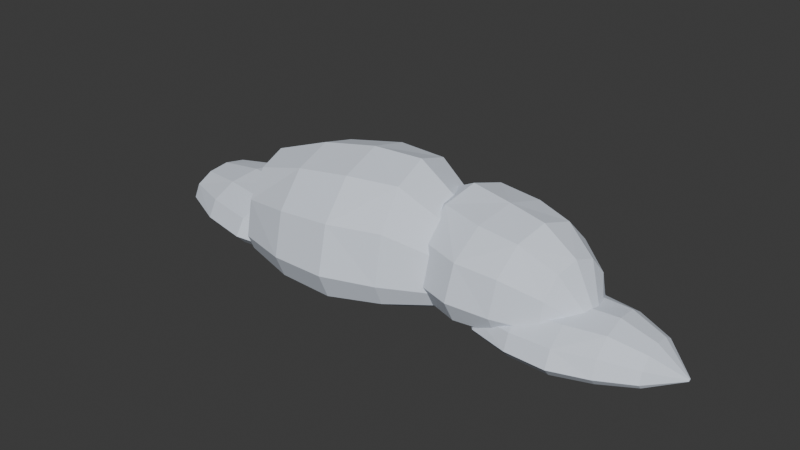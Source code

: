 # Source: cloud_bank_2.blend  (saved by Blender 4.5.87; exported with 4.5.12 LTS)
import bpy
from mathutils import Matrix  # noqa: F401  (used for matrix-valued properties, if any)

bpy.ops.wm.read_factory_settings(use_empty=True)
scene = bpy.context.scene
scene.name = 'Scene'

# ---- collections
col_collection = bpy.data.collections.new('Collection'); scene.collection.children.link(col_collection)

# ---- materials (node trees are filled in below, after node groups)
mat_cloud_silver_vapor_008 = bpy.data.materials.new('Cloud silver vapor.008')
mat_cloud_silver_vapor_008.diffuse_color = (0.75, 0.81, 0.91, 1.0)
mat_cloud_silver_vapor_009 = bpy.data.materials.new('Cloud silver vapor.009')
mat_cloud_silver_vapor_009.diffuse_color = (0.75, 0.81, 0.91, 1.0)
mat_cloud_silver_vapor_010 = bpy.data.materials.new('Cloud silver vapor.010')
mat_cloud_silver_vapor_010.diffuse_color = (0.75, 0.81, 0.91, 1.0)
mat_cloud_silver_vapor_011 = bpy.data.materials.new('Cloud silver vapor.011')
mat_cloud_silver_vapor_011.diffuse_color = (0.75, 0.81, 0.91, 1.0)

# ---- material node trees
mat_cloud_silver_vapor_008.use_nodes = True; mat_cloud_silver_vapor_008.node_tree.nodes.clear()
_N = mat_cloud_silver_vapor_008.node_tree.nodes; _L = mat_cloud_silver_vapor_008.node_tree.links
n0 = _N.new('ShaderNodeBsdfPrincipled'); n0.name = 'Principled BSDF'; n0.location = (-200, 100)
n0.inputs[0].default_value = (0.75, 0.81, 0.91, 1.0)
n0.inputs[2].default_value = 1.0
n1 = _N.new('ShaderNodeOutputMaterial'); n1.name = 'Material Output'; n1.location = (200, 100)
_L.new(n0.outputs[0], n1.inputs[0])
n1.is_active_output = True
mat_cloud_silver_vapor_009.use_nodes = True; mat_cloud_silver_vapor_009.node_tree.nodes.clear()
_N = mat_cloud_silver_vapor_009.node_tree.nodes; _L = mat_cloud_silver_vapor_009.node_tree.links
n0 = _N.new('ShaderNodeBsdfPrincipled'); n0.name = 'Principled BSDF'; n0.location = (-200, 100)
n0.inputs[0].default_value = (0.75, 0.81, 0.91, 1.0)
n0.inputs[2].default_value = 1.0
n1 = _N.new('ShaderNodeOutputMaterial'); n1.name = 'Material Output'; n1.location = (200, 100)
_L.new(n0.outputs[0], n1.inputs[0])
n1.is_active_output = True
mat_cloud_silver_vapor_010.use_nodes = True; mat_cloud_silver_vapor_010.node_tree.nodes.clear()
_N = mat_cloud_silver_vapor_010.node_tree.nodes; _L = mat_cloud_silver_vapor_010.node_tree.links
n0 = _N.new('ShaderNodeBsdfPrincipled'); n0.name = 'Principled BSDF'; n0.location = (-200, 100)
n0.inputs[0].default_value = (0.75, 0.81, 0.91, 1.0)
n0.inputs[2].default_value = 1.0
n1 = _N.new('ShaderNodeOutputMaterial'); n1.name = 'Material Output'; n1.location = (200, 100)
_L.new(n0.outputs[0], n1.inputs[0])
n1.is_active_output = True
mat_cloud_silver_vapor_011.use_nodes = True; mat_cloud_silver_vapor_011.node_tree.nodes.clear()
_N = mat_cloud_silver_vapor_011.node_tree.nodes; _L = mat_cloud_silver_vapor_011.node_tree.links
n0 = _N.new('ShaderNodeBsdfPrincipled'); n0.name = 'Principled BSDF'; n0.location = (-200, 100)
n0.inputs[0].default_value = (0.75, 0.81, 0.91, 1.0)
n0.inputs[2].default_value = 1.0
n1 = _N.new('ShaderNodeOutputMaterial'); n1.name = 'Material Output'; n1.location = (200, 100)
_L.new(n0.outputs[0], n1.inputs[0])
n1.is_active_output = True

# ---- world
world_world = bpy.data.worlds.new('World'); scene.world = world_world
world_world.use_nodes = True; world_world.node_tree.nodes.clear()
_N = world_world.node_tree.nodes; _L = world_world.node_tree.links
n0 = _N.new('ShaderNodeOutputWorld'); n0.name = 'World Output'; n0.location = (200, 100)
n1 = _N.new('ShaderNodeBackground'); n1.name = 'Background'; n1.location = (-200, 100)
n1.inputs[0].default_value = (0.05088, 0.05088, 0.05088, 1.0)
_L.new(n1.outputs[0], n0.inputs[0])
n0.is_active_output = True
world_world.color = (0.05088, 0.05088, 0.05088)
world_world.sun_shadow_jitter_overblur = 0.0

# ---- meshes
me_cloud_bank_2_joined_vapor_lobe_00 = bpy.data.meshes.new('Cloud bank 2 joined vapor lobe 00')
me_cloud_bank_2_joined_vapor_lobe_00.from_pydata([(-122.6, 6.8, 1.031), (-122.6, 6.665, 1.298), (-122.7, 6.295, 1.494), (-122.7, 5.79, 1.565), (-122.8, 5.285, 1.494), (-122.8, 4.916, 1.298), (-122.8, 4.78, 1.031), (-122.8, 4.916, 0.8888), (-122.8, 5.285, 0.7847), (-122.7, 5.79, 0.7466), (-122.7, 6.295, 0.7847), (-122.6, 6.665, 0.8888), (-104.8, 22.06, 2.468), (-105.0, 19.66, 8.02), (-105.7, 13.11, 12.08), (-106.6, 4.169, 13.57), (-107.4, -4.776, 12.08), (-108.1, -11.32, 8.02), (-108.3, -13.72, 2.468), (-108.1, -11.32, -0.05103), (-107.4, -4.776, -1.895), (-106.6, 4.169, -2.57), (-105.7, 13.11, -1.895), (-105.0, 19.66, -0.05103), (-82.02, 27.94, 3.156), (-82.36, 24.46, 10.34), (-83.32, 14.95, 15.6), (-84.62, 1.969, 17.52), (-85.92, -11.02, 15.6), (-86.88, -20.52, 10.34), (-87.23, -24.0, 3.156), (-86.88, -20.52, -0.5009), (-85.92, -11.02, -3.178), (-84.62, 1.969, -4.158), (-83.32, 14.95, -3.178), (-82.36, 24.46, -0.5009), (-59.22, 28.57, 3.402), (-59.61, 24.7, 10.31), (-60.67, 14.14, 15.37), (-62.11, -0.2895, 17.22), (-63.56, -14.72, 15.37), (-64.62, -25.28, 10.31), (-65.01, -29.14, 3.402), (-64.62, -25.28, -0.6615), (-63.56, -14.72, -3.636), (-62.11, -0.2895, -4.725), (-60.67, 14.14, -3.636), (-59.61, 24.7, -0.6615), (-39.48, 21.92, 3.009), (-39.81, 18.67, 9.863), (-40.7, 9.803, 14.88), (-41.92, -2.316, 16.72), (-43.13, -14.44, 14.88), (-44.02, -23.31, 9.863), (-44.35, -26.55, 3.009), (-44.02, -23.31, -0.4045), (-43.13, -14.44, -2.903), (-41.92, -2.316, -3.818), (-40.7, 9.803, -2.903), (-39.81, 18.67, -0.4045), (-21.8, 12.28, 2.345), (-22.02, 10.07, 7.423), (-22.62, 4.055, 11.14), (-23.45, -4.169, 12.5), (-24.27, -12.39, 11.14), (-24.88, -18.41, 7.423), (-25.1, -20.62, 2.345), (-24.88, -18.41, 0.02929), (-24.27, -12.39, -1.666), (-23.45, -4.169, -2.287), (-22.62, 4.055, -1.666), (-22.02, 10.07, 0.02929), (-7.188, -4.78, 1.031), (-7.202, -4.916, 1.292), (-7.239, -5.285, 1.484), (-7.29, -5.79, 1.554), (-7.34, -6.295, 1.484), (-7.378, -6.665, 1.292), (-7.391, -6.8, 1.031), (-7.378, -6.665, 0.8888), (-7.34, -6.295, 0.7847), (-7.29, -5.79, 0.7466), (-7.239, -5.285, 0.7847), (-7.202, -4.916, 0.8888)], [], [(11, 10, 9, 8, 7, 6, 5, 4, 3, 2, 1, 0), (0, 1, 13), (0, 13, 12), (1, 2, 13), (2, 14, 13), (2, 3, 15), (2, 15, 14), (3, 4, 15), (4, 16, 15), (4, 5, 17), (4, 17, 16), (5, 6, 17), (6, 18, 17), (6, 7, 19), (6, 19, 18), (7, 8, 19), (8, 20, 19), (8, 9, 21), (8, 21, 20), (9, 10, 21), (10, 22, 21), (10, 11, 23), (10, 23, 22), (11, 0, 23), (0, 12, 23), (12, 13, 24), (13, 25, 24), (13, 14, 26), (13, 26, 25), (14, 15, 26), (15, 27, 26), (15, 16, 28), (15, 28, 27), (16, 17, 28), (17, 29, 28), (17, 18, 30), (17, 30, 29), (18, 19, 30), (19, 31, 30), (19, 20, 32), (19, 32, 31), (20, 21, 32), (21, 33, 32), (21, 22, 34), (21, 34, 33), (22, 23, 34), (23, 35, 34), (23, 12, 24), (23, 24, 35), (24, 25, 37), (24, 37, 36), (25, 26, 37), (26, 38, 37), (26, 27, 39), (26, 39, 38), (27, 28, 39), (28, 40, 39), (28, 29, 41), (28, 41, 40), (29, 30, 41), (30, 42, 41), (30, 31, 43), (30, 43, 42), (31, 32, 43), (32, 44, 43), (32, 33, 45), (32, 45, 44), (33, 34, 45), (34, 46, 45), (34, 35, 47), (34, 47, 46), (35, 24, 47), (24, 36, 47), (36, 37, 48), (37, 49, 48), (37, 38, 50), (37, 50, 49), (38, 39, 50), (39, 51, 50), (39, 40, 52), (39, 52, 51), (40, 41, 52), (41, 53, 52), (41, 42, 54), (41, 54, 53), (42, 43, 54), (43, 55, 54), (43, 44, 56), (43, 56, 55), (44, 45, 56), (45, 57, 56), (45, 46, 58), (45, 58, 57), (46, 47, 58), (47, 59, 58), (47, 36, 48), (47, 48, 59), (48, 49, 61), (48, 61, 60), (49, 50, 61), (50, 62, 61), (50, 51, 63), (50, 63, 62), (51, 52, 63), (52, 64, 63), (52, 53, 65), (52, 65, 64), (53, 54, 65), (54, 66, 65), (54, 55, 67), (54, 67, 66), (55, 56, 67), (56, 68, 67), (56, 57, 69), (56, 69, 68), (57, 58, 69), (58, 70, 69), (58, 59, 71), (58, 71, 70), (59, 48, 71), (48, 60, 71), (60, 61, 72), (61, 73, 72), (61, 62, 74), (61, 74, 73), (62, 63, 74), (63, 75, 74), (63, 64, 76), (63, 76, 75), (64, 65, 76), (65, 77, 76), (65, 66, 78), (65, 78, 77), (66, 67, 78), (67, 79, 78), (67, 68, 80), (67, 80, 79), (68, 69, 80), (69, 81, 80), (69, 70, 82), (69, 82, 81), (70, 71, 82), (71, 83, 82), (71, 60, 72), (71, 72, 83), (72, 73, 74, 75, 76, 77, 78, 79, 80, 81, 82, 83)])
me_cloud_bank_2_joined_vapor_lobe_00.materials.append(mat_cloud_silver_vapor_008)
me_cloud_bank_2_joined_vapor_lobe_00.update()
me_cloud_bank_2_joined_vapor_lobe_01 = bpy.data.meshes.new('Cloud bank 2 joined vapor lobe 01')
me_cloud_bank_2_joined_vapor_lobe_01.from_pydata([(-73.73, -9.862, 4.798), (-73.71, -10.04, 5.587), (-73.65, -10.52, 6.164), (-73.57, -11.18, 6.376), (-73.49, -11.84, 6.164), (-73.43, -12.33, 5.587), (-73.41, -12.5, 4.798), (-73.43, -12.33, 4.412), (-73.49, -11.84, 4.13), (-73.57, -11.18, 4.026), (-73.65, -10.52, 4.13), (-73.71, -10.04, 4.412), (-59.71, 14.22, 8.7), (-59.33, 11.09, 23.59), (-58.3, 2.524, 34.49), (-56.89, -9.172, 38.48), (-55.48, -20.87, 34.49), (-54.45, -29.43, 23.59), (-54.07, -32.56, 8.7), (-54.45, -29.43, 1.861), (-55.48, -20.87, -3.144), (-56.89, -9.172, -4.977), (-58.3, 2.524, -3.144), (-59.33, 11.09, 1.861), (-38.35, 27.51, 10.57), (-37.8, 22.96, 28.5), (-36.3, 10.53, 41.62), (-34.25, -6.442, 46.43), (-32.21, -23.42, 41.62), (-30.71, -35.85, 28.5), (-30.16, -40.4, 10.57), (-30.71, -35.85, 0.6406), (-32.21, -23.42, -6.626), (-34.25, -6.442, -9.286), (-36.3, 10.53, -6.626), (-37.8, 22.96, 0.6406), (-15.57, 34.09, 11.23), (-14.96, 29.03, 30.73), (-13.3, 15.22, 45.0), (-11.02, -3.641, 50.22), (-8.747, -22.5, 45.0), (-7.082, -36.31, 30.73), (-6.473, -41.37, 11.23), (-7.082, -36.31, 0.2045), (-8.747, -22.5, -7.87), (-11.02, -3.641, -10.82), (-13.3, 15.22, -7.87), (-14.96, 29.03, 0.2045), (6.006, 30.56, 10.17), (6.518, 26.32, 30.07), (7.917, 14.72, 44.65), (9.827, -1.127, 49.98), (11.74, -16.97, 44.65), (13.14, -28.57, 30.07), (13.65, -32.82, 10.17), (13.14, -28.57, 0.9022), (11.74, -16.97, -5.88), (9.827, -1.127, -8.363), (7.917, 14.72, -5.88), (6.518, 26.32, 0.9022), (26.3, 22.68, 8.366), (26.64, 19.79, 21.5), (27.59, 11.92, 31.12), (28.89, 1.172, 34.64), (30.19, -9.581, 31.12), (31.13, -17.45, 21.5), (31.48, -20.33, 8.366), (31.13, -17.45, 2.08), (30.19, -9.581, -2.523), (28.89, 1.172, -4.207), (27.59, 11.92, -2.523), (26.64, 19.79, 2.08), (45.41, 4.503, 4.798), (45.43, 4.326, 5.464), (45.49, 3.843, 5.951), (45.57, 3.183, 6.129), (45.65, 2.523, 5.951), (45.71, 2.039, 5.464), (45.73, 1.862, 4.798), (45.71, 2.039, 4.412), (45.65, 2.523, 4.13), (45.57, 3.183, 4.026), (45.49, 3.843, 4.13), (45.43, 4.326, 4.412)], [], [(11, 10, 9, 8, 7, 6, 5, 4, 3, 2, 1, 0), (0, 1, 13), (0, 13, 12), (1, 2, 13), (2, 14, 13), (2, 3, 15), (2, 15, 14), (3, 4, 15), (4, 16, 15), (4, 5, 17), (4, 17, 16), (5, 6, 17), (6, 18, 17), (6, 7, 19), (6, 19, 18), (7, 8, 19), (8, 20, 19), (8, 9, 21), (8, 21, 20), (9, 10, 21), (10, 22, 21), (10, 11, 23), (10, 23, 22), (11, 0, 23), (0, 12, 23), (12, 13, 24), (13, 25, 24), (13, 14, 26), (13, 26, 25), (14, 15, 26), (15, 27, 26), (15, 16, 28), (15, 28, 27), (16, 17, 28), (17, 29, 28), (17, 18, 30), (17, 30, 29), (18, 19, 30), (19, 31, 30), (19, 20, 32), (19, 32, 31), (20, 21, 32), (21, 33, 32), (21, 22, 34), (21, 34, 33), (22, 23, 34), (23, 35, 34), (23, 12, 24), (23, 24, 35), (24, 25, 37), (24, 37, 36), (25, 26, 37), (26, 38, 37), (26, 27, 39), (26, 39, 38), (27, 28, 39), (28, 40, 39), (28, 29, 41), (28, 41, 40), (29, 30, 41), (30, 42, 41), (30, 31, 43), (30, 43, 42), (31, 32, 43), (32, 44, 43), (32, 33, 45), (32, 45, 44), (33, 34, 45), (34, 46, 45), (34, 35, 47), (34, 47, 46), (35, 24, 47), (24, 36, 47), (36, 37, 48), (37, 49, 48), (37, 38, 50), (37, 50, 49), (38, 39, 50), (39, 51, 50), (39, 40, 52), (39, 52, 51), (40, 41, 52), (41, 53, 52), (41, 42, 54), (41, 54, 53), (42, 43, 54), (43, 55, 54), (43, 44, 56), (43, 56, 55), (44, 45, 56), (45, 57, 56), (45, 46, 58), (45, 58, 57), (46, 47, 58), (47, 59, 58), (47, 36, 48), (47, 48, 59), (48, 49, 61), (48, 61, 60), (49, 50, 61), (50, 62, 61), (50, 51, 63), (50, 63, 62), (51, 52, 63), (52, 64, 63), (52, 53, 65), (52, 65, 64), (53, 54, 65), (54, 66, 65), (54, 55, 67), (54, 67, 66), (55, 56, 67), (56, 68, 67), (56, 57, 69), (56, 69, 68), (57, 58, 69), (58, 70, 69), (58, 59, 71), (58, 71, 70), (59, 48, 71), (48, 60, 71), (60, 61, 72), (61, 73, 72), (61, 62, 74), (61, 74, 73), (62, 63, 74), (63, 75, 74), (63, 64, 76), (63, 76, 75), (64, 65, 76), (65, 77, 76), (65, 66, 78), (65, 78, 77), (66, 67, 78), (67, 79, 78), (67, 68, 80), (67, 80, 79), (68, 69, 80), (69, 81, 80), (69, 70, 82), (69, 82, 81), (70, 71, 82), (71, 83, 82), (71, 60, 72), (71, 72, 83), (72, 73, 74, 75, 76, 77, 78, 79, 80, 81, 82, 83)])
me_cloud_bank_2_joined_vapor_lobe_01.materials.append(mat_cloud_silver_vapor_009)
me_cloud_bank_2_joined_vapor_lobe_01.update()
me_cloud_bank_2_joined_vapor_lobe_02 = bpy.data.meshes.new('Cloud bank 2 joined vapor lobe 02')
me_cloud_bank_2_joined_vapor_lobe_02.from_pydata([(-3.208, 13.75, 6.209), (-3.232, 13.6, 6.769), (-3.298, 13.2, 7.179), (-3.387, 12.65, 7.328), (-3.476, 12.09, 7.179), (-3.541, 11.69, 6.769), (-3.565, 11.54, 6.209), (-3.541, 11.69, 5.905), (-3.476, 12.09, 5.681), (-3.387, 12.65, 5.6), (-3.298, 13.2, 5.681), (-3.232, 13.6, 5.905), (13.04, 30.09, 9.289), (12.62, 27.47, 21.12), (11.46, 20.3, 29.79), (9.881, 10.51, 32.96), (8.301, 0.7127, 29.79), (7.144, -6.456, 21.12), (6.721, -9.081, 9.289), (7.144, -6.456, 3.891), (8.301, 0.7127, -0.06144), (9.881, 10.51, -1.508), (11.46, 20.3, -0.06144), (12.62, 27.47, 3.891), (32.48, 36.03, 10.76), (31.86, 32.22, 26.51), (30.18, 21.82, 38.04), (27.89, 7.6, 42.26), (25.59, -6.616, 38.04), (23.91, -17.02, 26.51), (23.3, -20.83, 10.76), (23.91, -17.02, 2.927), (25.59, -6.616, -2.81), (27.89, 7.6, -4.91), (30.18, 21.82, -2.81), (31.86, 32.22, 2.927), (51.47, 36.21, 11.29), (50.78, 31.98, 26.1), (48.92, 20.41, 36.94), (46.37, 4.618, 40.91), (43.82, -11.18, 36.94), (41.95, -22.74, 26.1), (41.27, -26.97, 11.29), (41.95, -22.74, 2.582), (43.82, -11.18, -3.792), (46.37, 4.618, -6.125), (48.92, 20.41, -3.792), (50.78, 31.98, 2.582), (67.24, 28.48, 10.45), (66.66, 24.92, 24.8), (65.1, 15.21, 35.31), (62.95, 1.941, 39.16), (60.81, -11.33, 35.31), (59.25, -21.04, 24.8), (58.67, -24.6, 10.45), (59.25, -21.04, 3.133), (60.81, -11.33, -2.221), (62.95, 1.941, -4.181), (65.1, 15.21, -2.221), (66.66, 24.92, 3.133), (81.02, 17.5, 9.026), (80.64, 15.09, 19.96), (79.57, 8.497, 27.97), (78.12, -0.506, 30.9), (76.67, -9.51, 27.97), (75.6, -16.1, 19.96), (75.21, -18.51, 9.026), (75.6, -16.1, 4.063), (76.67, -9.51, 0.4294), (78.12, -0.506, -0.9005), (79.57, 8.497, 0.4294), (80.64, 15.09, 4.063), (91.57, -1.542, 6.209), (91.54, -1.69, 6.782), (91.48, -2.094, 7.201), (91.39, -2.647, 7.355), (91.3, -3.2, 7.201), (91.23, -3.605, 6.782), (91.21, -3.753, 6.209), (91.23, -3.605, 5.905), (91.3, -3.2, 5.681), (91.39, -2.647, 5.6), (91.48, -2.094, 5.681), (91.54, -1.69, 5.905)], [], [(11, 10, 9, 8, 7, 6, 5, 4, 3, 2, 1, 0), (0, 1, 13), (0, 13, 12), (1, 2, 13), (2, 14, 13), (2, 3, 15), (2, 15, 14), (3, 4, 15), (4, 16, 15), (4, 5, 17), (4, 17, 16), (5, 6, 17), (6, 18, 17), (6, 7, 19), (6, 19, 18), (7, 8, 19), (8, 20, 19), (8, 9, 21), (8, 21, 20), (9, 10, 21), (10, 22, 21), (10, 11, 23), (10, 23, 22), (11, 0, 23), (0, 12, 23), (12, 13, 24), (13, 25, 24), (13, 14, 26), (13, 26, 25), (14, 15, 26), (15, 27, 26), (15, 16, 28), (15, 28, 27), (16, 17, 28), (17, 29, 28), (17, 18, 30), (17, 30, 29), (18, 19, 30), (19, 31, 30), (19, 20, 32), (19, 32, 31), (20, 21, 32), (21, 33, 32), (21, 22, 34), (21, 34, 33), (22, 23, 34), (23, 35, 34), (23, 12, 24), (23, 24, 35), (24, 25, 37), (24, 37, 36), (25, 26, 37), (26, 38, 37), (26, 27, 39), (26, 39, 38), (27, 28, 39), (28, 40, 39), (28, 29, 41), (28, 41, 40), (29, 30, 41), (30, 42, 41), (30, 31, 43), (30, 43, 42), (31, 32, 43), (32, 44, 43), (32, 33, 45), (32, 45, 44), (33, 34, 45), (34, 46, 45), (34, 35, 47), (34, 47, 46), (35, 24, 47), (24, 36, 47), (36, 37, 48), (37, 49, 48), (37, 38, 50), (37, 50, 49), (38, 39, 50), (39, 51, 50), (39, 40, 52), (39, 52, 51), (40, 41, 52), (41, 53, 52), (41, 42, 54), (41, 54, 53), (42, 43, 54), (43, 55, 54), (43, 44, 56), (43, 56, 55), (44, 45, 56), (45, 57, 56), (45, 46, 58), (45, 58, 57), (46, 47, 58), (47, 59, 58), (47, 36, 48), (47, 48, 59), (48, 49, 61), (48, 61, 60), (49, 50, 61), (50, 62, 61), (50, 51, 63), (50, 63, 62), (51, 52, 63), (52, 64, 63), (52, 53, 65), (52, 65, 64), (53, 54, 65), (54, 66, 65), (54, 55, 67), (54, 67, 66), (55, 56, 67), (56, 68, 67), (56, 57, 69), (56, 69, 68), (57, 58, 69), (58, 70, 69), (58, 59, 71), (58, 71, 70), (59, 48, 71), (48, 60, 71), (60, 61, 72), (61, 73, 72), (61, 62, 74), (61, 74, 73), (62, 63, 74), (63, 75, 74), (63, 64, 76), (63, 76, 75), (64, 65, 76), (65, 77, 76), (65, 66, 78), (65, 78, 77), (66, 67, 78), (67, 79, 78), (67, 68, 80), (67, 80, 79), (68, 69, 80), (69, 81, 80), (69, 70, 82), (69, 82, 81), (70, 71, 82), (71, 83, 82), (71, 60, 72), (71, 72, 83), (72, 73, 74, 75, 76, 77, 78, 79, 80, 81, 82, 83)])
me_cloud_bank_2_joined_vapor_lobe_02.materials.append(mat_cloud_silver_vapor_010)
me_cloud_bank_2_joined_vapor_lobe_02.update()
me_cloud_bank_2_joined_vapor_lobe_03 = bpy.data.meshes.new('Cloud bank 2 joined vapor lobe 03')
me_cloud_bank_2_joined_vapor_lobe_03.from_pydata([(36.13, -6.522, -0.04265), (36.14, -6.639, 0.2252), (36.18, -6.957, 0.4214), (36.22, -7.393, 0.4931), (36.26, -7.828, 0.4214), (36.3, -8.147, 0.2252), (36.31, -8.263, -0.04265), (36.3, -8.147, -0.1747), (36.26, -7.828, -0.2714), (36.22, -7.393, -0.3068), (36.18, -6.957, -0.2714), (36.14, -6.639, -0.1747), (46.93, 9.26, 1.292), (47.14, 7.194, 6.402), (47.7, 1.549, 10.14), (48.48, -6.163, 11.51), (49.25, -13.87, 10.14), (49.82, -19.52, 6.402), (50.03, -21.59, 1.292), (49.82, -19.52, -1.047), (49.25, -13.87, -2.76), (48.48, -6.163, -3.387), (47.7, 1.549, -2.76), (47.14, 7.194, -1.047), (62.87, 17.89, 1.931), (63.17, 14.89, 8.108), (63.99, 6.7, 12.63), (65.11, -4.494, 14.28), (66.24, -15.69, 12.63), (67.06, -23.88, 8.108), (67.36, -26.88, 1.931), (67.06, -23.88, -1.465), (66.24, -15.69, -3.951), (65.11, -4.494, -4.861), (63.99, 6.7, -3.951), (63.17, 14.89, -1.465), (79.69, 22.09, 2.159), (80.03, 18.76, 8.79), (80.94, 9.657, 13.64), (82.19, -2.78, 15.42), (83.44, -15.22, 13.64), (84.35, -24.32, 8.79), (84.68, -27.66, 2.159), (84.35, -24.32, -1.614), (83.44, -15.22, -4.376), (82.19, -2.78, -5.387), (80.94, 9.657, -4.376), (80.03, 18.76, -1.614), (95.42, 19.65, 1.794), (95.7, 16.85, 8.572), (96.46, 9.205, 13.53), (97.51, -1.243, 15.35), (98.56, -11.69, 13.53), (99.33, -19.34, 8.572), (99.61, -22.14, 1.794), (99.33, -19.34, -1.376), (98.56, -11.69, -3.696), (97.51, -1.243, -4.545), (96.46, 9.205, -3.696), (95.7, 16.85, -1.376), (110.1, 14.34, 1.178), (110.3, 12.44, 5.699), (110.8, 7.252, 9.008), (111.5, 0.1627, 10.22), (112.2, -6.927, 9.008), (112.8, -12.12, 5.699), (112.9, -14.02, 1.178), (112.8, -12.12, -0.9728), (112.2, -6.927, -2.547), (111.5, 0.1627, -3.124), (110.8, 7.252, -2.547), (110.3, 12.44, -0.9728), (123.7, 2.263, -0.04265), (123.7, 2.147, 0.1858), (123.7, 1.828, 0.3531), (123.8, 1.393, 0.4143), (123.8, 0.9574, 0.3531), (123.9, 0.6387, 0.1858), (123.9, 0.522, -0.04265), (123.9, 0.6387, -0.1747), (123.8, 0.9574, -0.2714), (123.8, 1.393, -0.3068), (123.7, 1.828, -0.2714), (123.7, 2.147, -0.1747)], [], [(11, 10, 9, 8, 7, 6, 5, 4, 3, 2, 1, 0), (0, 1, 13), (0, 13, 12), (1, 2, 13), (2, 14, 13), (2, 3, 15), (2, 15, 14), (3, 4, 15), (4, 16, 15), (4, 5, 17), (4, 17, 16), (5, 6, 17), (6, 18, 17), (6, 7, 19), (6, 19, 18), (7, 8, 19), (8, 20, 19), (8, 9, 21), (8, 21, 20), (9, 10, 21), (10, 22, 21), (10, 11, 23), (10, 23, 22), (11, 0, 23), (0, 12, 23), (12, 13, 24), (13, 25, 24), (13, 14, 26), (13, 26, 25), (14, 15, 26), (15, 27, 26), (15, 16, 28), (15, 28, 27), (16, 17, 28), (17, 29, 28), (17, 18, 30), (17, 30, 29), (18, 19, 30), (19, 31, 30), (19, 20, 32), (19, 32, 31), (20, 21, 32), (21, 33, 32), (21, 22, 34), (21, 34, 33), (22, 23, 34), (23, 35, 34), (23, 12, 24), (23, 24, 35), (24, 25, 37), (24, 37, 36), (25, 26, 37), (26, 38, 37), (26, 27, 39), (26, 39, 38), (27, 28, 39), (28, 40, 39), (28, 29, 41), (28, 41, 40), (29, 30, 41), (30, 42, 41), (30, 31, 43), (30, 43, 42), (31, 32, 43), (32, 44, 43), (32, 33, 45), (32, 45, 44), (33, 34, 45), (34, 46, 45), (34, 35, 47), (34, 47, 46), (35, 24, 47), (24, 36, 47), (36, 37, 48), (37, 49, 48), (37, 38, 50), (37, 50, 49), (38, 39, 50), (39, 51, 50), (39, 40, 52), (39, 52, 51), (40, 41, 52), (41, 53, 52), (41, 42, 54), (41, 54, 53), (42, 43, 54), (43, 55, 54), (43, 44, 56), (43, 56, 55), (44, 45, 56), (45, 57, 56), (45, 46, 58), (45, 58, 57), (46, 47, 58), (47, 59, 58), (47, 36, 48), (47, 48, 59), (48, 49, 61), (48, 61, 60), (49, 50, 61), (50, 62, 61), (50, 51, 63), (50, 63, 62), (51, 52, 63), (52, 64, 63), (52, 53, 65), (52, 65, 64), (53, 54, 65), (54, 66, 65), (54, 55, 67), (54, 67, 66), (55, 56, 67), (56, 68, 67), (56, 57, 69), (56, 69, 68), (57, 58, 69), (58, 70, 69), (58, 59, 71), (58, 71, 70), (59, 48, 71), (48, 60, 71), (60, 61, 72), (61, 73, 72), (61, 62, 74), (61, 74, 73), (62, 63, 74), (63, 75, 74), (63, 64, 76), (63, 76, 75), (64, 65, 76), (65, 77, 76), (65, 66, 78), (65, 78, 77), (66, 67, 78), (67, 79, 78), (67, 68, 80), (67, 80, 79), (68, 69, 80), (69, 81, 80), (69, 70, 82), (69, 82, 81), (70, 71, 82), (71, 83, 82), (71, 60, 72), (71, 72, 83), (72, 73, 74, 75, 76, 77, 78, 79, 80, 81, 82, 83)])
me_cloud_bank_2_joined_vapor_lobe_03.materials.append(mat_cloud_silver_vapor_011)
me_cloud_bank_2_joined_vapor_lobe_03.update()

# ---- objects
ob_cloud_bank_2_joined_vapor_lobe_00 = bpy.data.objects.new('Cloud bank 2 joined vapor lobe 00', me_cloud_bank_2_joined_vapor_lobe_00)
ob_cloud_bank_2_joined_vapor_lobe_01 = bpy.data.objects.new('Cloud bank 2 joined vapor lobe 01', me_cloud_bank_2_joined_vapor_lobe_01)
ob_cloud_bank_2_joined_vapor_lobe_02 = bpy.data.objects.new('Cloud bank 2 joined vapor lobe 02', me_cloud_bank_2_joined_vapor_lobe_02)
ob_cloud_bank_2_joined_vapor_lobe_03 = bpy.data.objects.new('Cloud bank 2 joined vapor lobe 03', me_cloud_bank_2_joined_vapor_lobe_03)

# ---- transforms, parenting, visibility, modifiers, constraints
ob_cloud_bank_2_joined_vapor_lobe_00.location = (0.0, 0.0, 0.0)
ob_cloud_bank_2_joined_vapor_lobe_01.location = (0.0, 0.0, 0.0)
ob_cloud_bank_2_joined_vapor_lobe_02.location = (0.0, 0.0, 0.0)
ob_cloud_bank_2_joined_vapor_lobe_03.location = (0.0, 0.0, 0.0)

# ---- collection membership
col_collection.objects.link(ob_cloud_bank_2_joined_vapor_lobe_00)
col_collection.objects.link(ob_cloud_bank_2_joined_vapor_lobe_01)
col_collection.objects.link(ob_cloud_bank_2_joined_vapor_lobe_02)
col_collection.objects.link(ob_cloud_bank_2_joined_vapor_lobe_03)

# ---- scene / render settings (as saved in the file)
scene.frame_start = 1; scene.frame_end = 250; scene.frame_set(1)
scene.render.engine = 'BLENDER_EEVEE_NEXT'
bpy.context.view_layer.update()

# ---- added for rendering (the .blend has no active camera and no usable light): camera, sun
cam_auto = bpy.data.cameras.new('AutoCamera')
cam_auto.lens = 50.0
cam_auto.sensor_width = 36.0
cam_auto.clip_end = 4314.29
ob_auto_camera = bpy.data.objects.new('AutoCamera', cam_auto)
scene.collection.objects.link(ob_auto_camera)
ob_auto_camera.location = (246.357, -297.575, 216.36)
ob_auto_camera.rotation_euler = (1.09748, -7.21219e-08, 0.694738)
scene.camera = ob_auto_camera
light_auto_sun = bpy.data.lights.new('AutoSun', 'SUN')
light_auto_sun.energy = 3.0
light_auto_sun.angle = 0.0523599
ob_auto_sun = bpy.data.objects.new('AutoSun', light_auto_sun)
scene.collection.objects.link(ob_auto_sun)
ob_auto_sun.rotation_euler = (0.872665, 0.174533, 0.523599)
bpy.context.view_layer.update()

